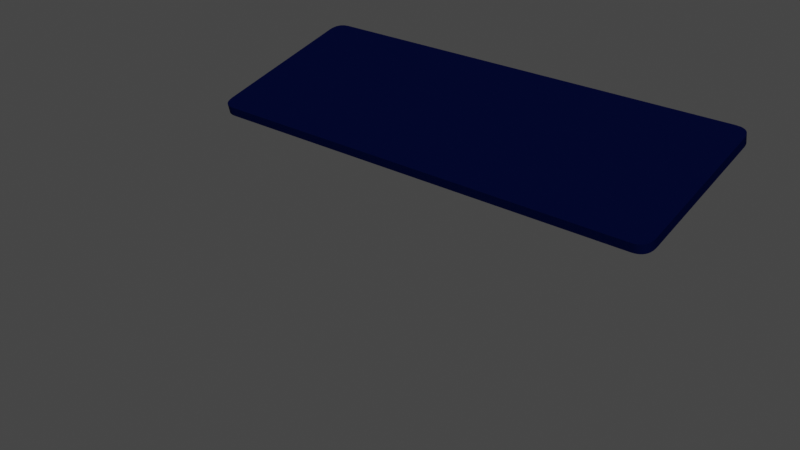 # Source: sports_mats_blue.blend  (saved by Blender 3.2.14; exported with 4.5.12 LTS)
import bpy
from mathutils import Matrix  # noqa: F401  (used for matrix-valued properties, if any)

bpy.ops.wm.read_factory_settings(use_empty=True)
scene = bpy.context.scene
scene.name = 'Scene'

# ---- collections
col_collection = bpy.data.collections.new('Collection'); scene.collection.children.link(col_collection)

# ---- materials (node trees are filled in below, after node groups)
mat_material = bpy.data.materials.new('Material')
mat_material.alpha_threshold = 0.0
mat_material.use_transparent_shadow = False
mat_material.line_color = (0.0, 0.0, 0.0, 1.0)

# ---- material node trees
mat_material.use_nodes = True; mat_material.node_tree.nodes.clear()
_N = mat_material.node_tree.nodes; _L = mat_material.node_tree.links
n0 = _N.new('ShaderNodeOutputMaterial'); n0.name = 'Material Output'; n0.location = (300, 300)
n1 = _N.new('ShaderNodeBsdfPrincipled'); n1.name = 'Principled BSDF'; n1.location = (10, 300)
n1.distribution = 'GGX'
n1.subsurface_method = 'RANDOM_WALK_SKIN'
n1.inputs[0].default_value = (0.0009129, 0.002379, 0.02721, 1.0)
n1.inputs[2].default_value = 1.0
n1.inputs[3].default_value = 1.45
n1.inputs[13].default_value = 0.0
n1.inputs[27].default_value = (0.0, 0.0, 0.0, 1.0)
n1.inputs[28].default_value = 1.0
_L.new(n1.outputs[0], n0.inputs[0])
n0.is_active_output = True

# ---- world
world_world = bpy.data.worlds.new('World'); scene.world = world_world
world_world.use_nodes = True; world_world.node_tree.nodes.clear()
_N = world_world.node_tree.nodes; _L = world_world.node_tree.links
n0 = _N.new('ShaderNodeOutputWorld'); n0.name = 'World Output'; n0.location = (300, 300)
n1 = _N.new('ShaderNodeBackground'); n1.name = 'Background'; n1.location = (10, 300)
n1.inputs[0].default_value = (0.05088, 0.05088, 0.05088, 1.0)
_L.new(n1.outputs[0], n0.inputs[0])
n0.is_active_output = True
world_world.color = (0.05088, 0.05088, 0.05088)
world_world.use_sun_shadow = False
world_world.sun_shadow_jitter_overblur = 0.0

# ---- meshes
me_imagetostl_mesh = bpy.data.meshes.new('imagetostl_mesh')
me_imagetostl_mesh.from_pydata([], [], [])
me_imagetostl_mesh.materials.append(mat_material)
me_imagetostl_mesh.use_remesh_fix_poles = True
me_imagetostl_mesh.use_remesh_preserve_attributes = False
me_imagetostl_mesh.update()
me_imagetostl_mesh_003 = bpy.data.meshes.new('imagetostl_mesh.003')
me_imagetostl_mesh_003.from_pydata([(-761.3, 0.0, -758.0), (838.7, 0.0, -758.0), (-761.3, 20.0, -758.0), (838.7, 20.0, -1258.0), (-759.3, 0.0, -1276.0), (-736.8, 0.0, -712.5), (-748.8, 0.0, -720.5), (-759.3, 0.0, -740.0), (806.7, 0.0, -1306.0), (820.7, 0.0, -1300.0), (826.2, 0.0, -1295.0), (830.7, 0.0, -1290.0), (836.7, 0.0, -1276.0), (838.2, 0.0, -748.5), (836.7, 0.0, -740.0), (834.2, 0.0, -732.5), (806.7, 0.0, -710.0), (-720.8, 20.0, -1307.0), (-756.8, 20.0, -1283.0), (-760.8, 20.0, -1267.0), (-760.8, 20.0, -748.5), (838.2, 20.0, -1267.0), (836.7, 20.0, -1276.0), (834.2, 20.0, -1283.0), (830.7, 20.0, -1290.0), (798.2, 20.0, -1307.0), (826.2, 20.0, -720.5), (834.2, 20.0, -732.5), (836.7, 20.0, -740.0), (-761.3, 0.0, -1258.0), (-711.3, 20.0, -708.0), (788.7, 0.0, -708.0), (838.7, 20.0, -758.0), (-711.3, 20.0, -1308.0), (-761.3, 20.0, -1258.0), (-760.8, 0.0, -1267.0), (788.7, 20.0, -708.0), (798.2, 20.0, -708.5), (838.7, 0.0, -1258.0), (-759.3, 20.0, -740.0), (-760.8, 0.0, -748.5), (-753.3, 20.0, -726.0), (-756.8, 20.0, -732.5), (-756.8, 0.0, -732.5), (-753.3, 0.0, -726.0), (-748.8, 20.0, -720.5), (-743.3, 20.0, -716.0), (-743.3, 0.0, -716.0), (-736.8, 20.0, -712.5), (-720.8, 20.0, -708.5), (-729.3, 20.0, -710.0), (-729.3, 0.0, -710.0), (-720.8, 0.0, -708.5), (-711.3, 0.0, -708.0), (-759.3, 20.0, -1276.0), (-756.8, 0.0, -1283.0), (-753.3, 0.0, -1290.0), (-753.3, 20.0, -1290.0), (-748.8, 0.0, -1295.0), (-748.8, 20.0, -1295.0), (-743.3, 20.0, -1300.0), (-743.3, 0.0, -1300.0), (-729.3, 0.0, -1306.0), (-736.8, 0.0, -1303.0), (-736.8, 20.0, -1303.0), (-729.3, 20.0, -1306.0), (-711.3, 0.0, -1308.0), (-720.8, 0.0, -1307.0), (798.2, 0.0, -708.5), (806.7, 20.0, -710.0), (814.2, 20.0, -712.5), (814.2, 0.0, -712.5), (820.7, 0.0, -716.0), (820.7, 20.0, -716.0), (826.2, 0.0, -720.5), (830.7, 20.0, -726.0), (830.7, 0.0, -726.0), (838.2, 20.0, -748.5), (838.2, 0.0, -1267.0), (834.2, 0.0, -1283.0), (826.2, 20.0, -1295.0), (820.7, 20.0, -1300.0), (806.7, 20.0, -1306.0), (814.2, 20.0, -1303.0), (814.2, 0.0, -1303.0), (798.2, 0.0, -1307.0), (788.7, 20.0, -1308.0), (788.7, 0.0, -1308.0)], [], [(87, 85, 68), (68, 31, 87), (25, 37, 69), (69, 82, 25), (2, 34, 29), (29, 0, 2), (36, 30, 53), (53, 31, 36), (3, 32, 1), (1, 38, 3), (33, 86, 87), (87, 66, 33), (20, 2, 0), (0, 40, 20), (35, 29, 34), (34, 19, 35), (37, 36, 31), (31, 68, 37), (21, 3, 38), (38, 78, 21), (39, 20, 40), (40, 7, 39), (42, 39, 7), (7, 43, 42), (41, 42, 43), (43, 44, 41), (45, 41, 44), (44, 6, 45), (46, 45, 6), (6, 47, 46), (48, 46, 47), (47, 5, 48), (50, 48, 5), (5, 51, 50), (49, 50, 51), (51, 52, 49), (30, 49, 52), (52, 53, 30), (4, 35, 19), (19, 54, 4), (55, 4, 54), (54, 18, 55), (56, 55, 18), (18, 57, 56), (58, 56, 57), (57, 59, 58), (61, 58, 59), (59, 60, 61), (63, 61, 60), (60, 64, 63), (62, 63, 64), (64, 65, 62), (67, 62, 65), (65, 17, 67), (66, 67, 17), (17, 33, 66), (69, 37, 68), (68, 16, 69), (70, 69, 16), (16, 71, 70), (73, 70, 71), (71, 72, 73), (26, 73, 72), (72, 74, 26), (75, 26, 74), (74, 76, 75), (27, 75, 76), (76, 15, 27), (28, 27, 15), (15, 14, 28), (77, 28, 14), (14, 13, 77), (32, 77, 13), (13, 1, 32), (22, 21, 78), (78, 12, 22), (23, 22, 12), (12, 79, 23), (24, 23, 79), (79, 11, 24), (80, 24, 11), (11, 10, 80), (81, 80, 10), (10, 9, 81), (83, 81, 9), (9, 84, 83), (82, 83, 84), (84, 8, 82), (25, 82, 8), (8, 85, 25), (86, 25, 85), (85, 87, 86), (17, 49, 30), (30, 33, 17), (64, 48, 50), (50, 65, 64), (49, 17, 65), (65, 50, 49), (59, 45, 46), (46, 60, 59), (48, 64, 60), (60, 46, 48), (54, 39, 42), (42, 18, 54), (45, 59, 57), (57, 41, 45), (41, 57, 18), (18, 42, 41), (34, 2, 20), (20, 19, 34), (39, 54, 19), (19, 20, 39), (51, 62, 67), (67, 52, 51), (66, 53, 52), (52, 67, 66), (47, 61, 63), (63, 5, 47), (62, 51, 5), (5, 63, 62), (44, 56, 58), (58, 6, 44), (61, 47, 6), (6, 58, 61), (7, 4, 55), (55, 43, 7), (56, 44, 43), (43, 55, 56), (0, 29, 35), (35, 40, 0), (4, 7, 40), (40, 35, 4), (33, 30, 36), (36, 86, 33), (86, 36, 37), (37, 25, 86), (73, 81, 83), (83, 70, 73), (82, 69, 70), (70, 83, 82), (75, 24, 80), (80, 26, 75), (81, 73, 26), (26, 80, 81), (28, 22, 23), (23, 27, 28), (24, 75, 27), (27, 23, 24), (32, 3, 21), (21, 77, 32), (22, 28, 77), (77, 21, 22), (53, 66, 87), (87, 31, 53), (84, 71, 16), (16, 8, 84), (68, 85, 8), (8, 16, 68), (10, 74, 72), (72, 9, 10), (71, 84, 9), (9, 72, 71), (79, 15, 76), (76, 11, 79), (74, 10, 11), (11, 76, 74), (78, 13, 14), (14, 12, 78), (15, 79, 12), (12, 14, 15), (38, 1, 13), (13, 78, 38)])
_uv = me_imagetostl_mesh_003.uv_layers.new(name='UVMap')
_uv.uv.foreach_set('vector', [0.4776, 0.5202, 0.4776, 0.5202, 0.4776, 0.5202, 0.4776, 0.5202, 0.4776, 0.5202, 0.4776, 0.5202, 0.4776, 0.5202, 0.4776, 0.5202, 0.4776, 0.5202, 0.4776, 0.5202, 0.4776, 0.5202, 0.4776, 0.5202, 0.4776, 0.5202, 0.4776, 0.5202, 0.4776, 0.5202, 0.4776, 0.5202, 0.4776, 0.5202, 0.4776, 0.5202, 0.4776, 0.5202, 0.4776, 0.5202, 0.4776, 0.5202, 0.4776, 0.5202, 0.4776, 0.5202, 0.4776, 0.5202, 0.4776, 0.5202, 0.4776, 0.5202, 0.4776, 0.5202, 0.4776, 0.5202, 0.4776, 0.5202, 0.4776, 0.5202, 0.4776, 0.5202, 0.4776, 0.5202, 0.4776, 0.5202, 0.4776, 0.5202, 0.4776, 0.5202, 0.4776, 0.5202, 0.4776, 0.5202, 0.4776, 0.5202, 0.4776, 0.5202, 0.4776, 0.5202, 0.4776, 0.5202, 0.4776, 0.5202, 0.4776, 0.5202, 0.4776, 0.5202, 0.4776, 0.5202, 0.4776, 0.5202, 0.4776, 0.5202, 0.4776, 0.5202, 0.4776, 0.5202, 0.4776, 0.5202, 0.4776, 0.5202, 0.4776, 0.5202, 0.4776, 0.5202, 0.4776, 0.5202, 0.4776, 0.5202, 0.4776, 0.5202, 0.4776, 0.5202, 0.4776, 0.5202, 0.4776, 0.5202, 0.4776, 0.5202, 0.4776, 0.5202, 0.4776, 0.5202, 0.4776, 0.5202, 0.4776, 0.5202, 0.4776, 0.5202, 0.4776, 0.5202, 0.4776, 0.5202, 0.4776, 0.5202, 0.4776, 0.5202, 0.4776, 0.5202, 0.4776, 0.5202, 0.4776, 0.5202, 0.4776, 0.5202, 0.4776, 0.5202, 0.4776, 0.5202, 0.4776, 0.5202, 0.4776, 0.5202, 0.4776, 0.5202, 0.4776, 0.5202, 0.4776, 0.5202, 0.4776, 0.5202, 0.4776, 0.5202, 0.4776, 0.5202, 0.4776, 0.5202, 0.4776, 0.5202, 0.4776, 0.5202, 0.4776, 0.5202, 0.4776, 0.5202, 0.4776, 0.5202, 0.4776, 0.5202, 0.4776, 0.5202, 0.4776, 0.5202, 0.4776, 0.5202, 0.4776, 0.5202, 0.4776, 0.5202, 0.4776, 0.5202, 0.4776, 0.5202, 0.4776, 0.5202, 0.4776, 0.5202, 0.4776, 0.5202, 0.4776, 0.5202, 0.4776, 0.5202, 0.4776, 0.5202, 0.4776, 0.5202, 0.4776, 0.5202, 0.4776, 0.5202, 0.4776, 0.5202, 0.4776, 0.5202, 0.4776, 0.5202, 0.4776, 0.5202, 0.4776, 0.5202, 0.4776, 0.5202, 0.4776, 0.5202, 0.4776, 0.5202, 0.4776, 0.5202, 0.4776, 0.5202, 0.4776, 0.5202, 0.4776, 0.5202, 0.4776, 0.5202, 0.4776, 0.5202, 0.4776, 0.5202, 0.4776, 0.5202, 0.4776, 0.5202, 0.4776, 0.5202, 0.4776, 0.5202, 0.4776, 0.5202, 0.4776, 0.5202, 0.4776, 0.5202, 0.4776, 0.5202, 0.4776, 0.5202, 0.4776, 0.5202, 0.4776, 0.5202, 0.4776, 0.5202, 0.4776, 0.5202, 0.4776, 0.5202, 0.4776, 0.5202, 0.4776, 0.5202, 0.4776, 0.5202, 0.4776, 0.5202, 0.4776, 0.5202, 0.4776, 0.5202, 0.4776, 0.5202, 0.4776, 0.5202, 0.4776, 0.5202, 0.4776, 0.5202, 0.4776, 0.5202, 0.4776, 0.5202, 0.4776, 0.5202, 0.4776, 0.5202, 0.4776, 0.5202, 0.4776, 0.5202, 0.4776, 0.5202, 0.4776, 0.5202, 0.4776, 0.5202, 0.4776, 0.5202, 0.4776, 0.5202, 0.4776, 0.5202, 0.4776, 0.5202, 0.4776, 0.5202, 0.4776, 0.5202, 0.4776, 0.5202, 0.4776, 0.5202, 0.4776, 0.5202, 0.4776, 0.5202, 0.4776, 0.5202, 0.4776, 0.5202, 0.4776, 0.5202, 0.4776, 0.5202, 0.4776, 0.5202, 0.4776, 0.5202, 0.4776, 0.5202, 0.4776, 0.5202, 0.4776, 0.5202, 0.4776, 0.5202, 0.4776, 0.5202, 0.4776, 0.5202, 0.4776, 0.5202, 0.4776, 0.5202, 0.4776, 0.5202, 0.4776, 0.5202, 0.4776, 0.5202, 0.4776, 0.5202, 0.4776, 0.5202, 0.4776, 0.5202, 0.4776, 0.5202, 0.4776, 0.5202, 0.4776, 0.5202, 0.4776, 0.5202, 0.4776, 0.5202, 0.4776, 0.5202, 0.4776, 0.5202, 0.4776, 0.5202, 0.4776, 0.5202, 0.4776, 0.5202, 0.4776, 0.5202, 0.4776, 0.5202, 0.4776, 0.5202, 0.4776, 0.5202, 0.4776, 0.5202, 0.4776, 0.5202, 0.4776, 0.5202, 0.4776, 0.5202, 0.4776, 0.5202, 0.4776, 0.5202, 0.4776, 0.5202, 0.4776, 0.5202, 0.4776, 0.5202, 0.4776, 0.5202, 0.4776, 0.5202, 0.4776, 0.5202, 0.4776, 0.5202, 0.4776, 0.5202, 0.4776, 0.5202, 0.4776, 0.5202, 0.4776, 0.5202, 0.4776, 0.5202, 0.4776, 0.5202, 0.4776, 0.5202, 0.4776, 0.5202, 0.4776, 0.5202, 0.4776, 0.5202, 0.4776, 0.5202, 0.4776, 0.5202, 0.4776, 0.5202, 0.4776, 0.5202, 0.4776, 0.5202, 0.4776, 0.5202, 0.4776, 0.5202, 0.4776, 0.5202, 0.4776, 0.5202, 0.4776, 0.5202, 0.4776, 0.5202, 0.4776, 0.5202, 0.4776, 0.5202, 0.4776, 0.5202, 0.4776, 0.5202, 0.4776, 0.5202, 0.4776, 0.5202, 0.4776, 0.5202, 0.4776, 0.5202, 0.4776, 0.5202, 0.4776, 0.5202, 0.4776, 0.5202, 0.4776, 0.5202, 0.4776, 0.5202, 0.4776, 0.5202, 0.4776, 0.5202, 0.4776, 0.5202, 0.4776, 0.5202, 0.4776, 0.5202, 0.4776, 0.5202, 0.4776, 0.5202, 0.4776, 0.5202, 0.4776, 0.5202, 0.4776, 0.5202, 0.4776, 0.5202, 0.4776, 0.5202, 0.4776, 0.5202, 0.4776, 0.5202, 0.4776, 0.5202, 0.4776, 0.5202, 0.4776, 0.5202, 0.4776, 0.5202, 0.4776, 0.5202, 0.4776, 0.5202, 0.4776, 0.5202, 0.4776, 0.5202, 0.4776, 0.5202, 0.4776, 0.5202, 0.4776, 0.5202, 0.4776, 0.5202, 0.4776, 0.5202, 0.4776, 0.5202, 0.4776, 0.5202, 0.4776, 0.5202, 0.4776, 0.5202, 0.4776, 0.5202, 0.4776, 0.5202, 0.4776, 0.5202, 0.4776, 0.5202, 0.4776, 0.5202, 0.4776, 0.5202, 0.4776, 0.5202, 0.4776, 0.5202, 0.4776, 0.5202, 0.4776, 0.5202, 0.4776, 0.5202, 0.4776, 0.5202, 0.4776, 0.5202, 0.4776, 0.5202, 0.4776, 0.5202, 0.4776, 0.5202, 0.4776, 0.5202, 0.4776, 0.5202, 0.4776, 0.5202, 0.4776, 0.5202, 0.4776, 0.5202, 0.4776, 0.5202, 0.4776, 0.5202, 0.4776, 0.5202, 0.4776, 0.5202, 0.4776, 0.5202, 0.4776, 0.5202, 0.4776, 0.5202, 0.4776, 0.5202, 0.4776, 0.5202, 0.4776, 0.5202, 0.4776, 0.5202, 0.4776, 0.5202, 0.4776, 0.5202, 0.4776, 0.5202, 0.4776, 0.5202, 0.4776, 0.5202, 0.4776, 0.5202, 0.4776, 0.5202, 0.4776, 0.5202, 0.4776, 0.5202, 0.4776, 0.5202, 0.4776, 0.5202, 0.4776, 0.5202, 0.4776, 0.5202, 0.4776, 0.5202, 0.4776, 0.5202, 0.4776, 0.5202, 0.4776, 0.5202, 0.4776, 0.5202, 0.4776, 0.5202, 0.4776, 0.5202, 0.4776, 0.5202, 0.4776, 0.5202, 0.4776, 0.5202, 0.4776, 0.5202, 0.4776, 0.5202, 0.4776, 0.5202, 0.4776, 0.5202, 0.4776, 0.5202, 0.4776, 0.5202, 0.4776, 0.5202, 0.4776, 0.5202, 0.4776, 0.5202, 0.4776, 0.5202, 0.4776, 0.5202, 0.4776, 0.5202, 0.4776, 0.5202, 0.4776, 0.5202, 0.4776, 0.5202, 0.4776, 0.5202, 0.4776, 0.5202, 0.4776, 0.5202, 0.4776, 0.5202, 0.4776, 0.5202, 0.4776, 0.5202, 0.4776, 0.5202, 0.4776, 0.5202, 0.4776, 0.5202, 0.4776, 0.5202, 0.4776, 0.5202, 0.4776, 0.5202, 0.4776, 0.5202, 0.4776, 0.5202, 0.4776, 0.5202, 0.4776, 0.5202, 0.4776, 0.5202, 0.4776, 0.5202, 0.4776, 0.5202, 0.4776, 0.5202, 0.4776, 0.5202, 0.4776, 0.5202, 0.4776, 0.5202, 0.4776, 0.5202, 0.4776, 0.5202, 0.4776, 0.5202, 0.4776, 0.5202, 0.4776, 0.5202, 0.4776, 0.5202, 0.4776, 0.5202, 0.4776, 0.5202, 0.4776, 0.5202, 0.4776, 0.5202, 0.4776, 0.5202, 0.4776, 0.5202, 0.4776, 0.5202, 0.4776, 0.5202, 0.4776, 0.5202, 0.4776, 0.5202, 0.4776, 0.5202, 0.4776, 0.5202, 0.4776, 0.5202, 0.4776, 0.5202, 0.4776, 0.5202, 0.4776, 0.5202, 0.4776, 0.5202, 0.4776, 0.5202, 0.4776, 0.5202, 0.4776, 0.5202, 0.4776, 0.5202, 0.4776, 0.5202, 0.4776, 0.5202, 0.4776, 0.5202, 0.4776, 0.5202, 0.4776, 0.5202, 0.4776, 0.5202, 0.4776, 0.5202, 0.4776, 0.5202, 0.4776, 0.5202, 0.4776, 0.5202, 0.4776, 0.5202, 0.4776, 0.5202, 0.4776, 0.5202, 0.4776, 0.5202, 0.4776, 0.5202, 0.4776, 0.5202, 0.4776, 0.5202, 0.4776, 0.5202, 0.4776, 0.5202, 0.4776, 0.5202, 0.4776, 0.5202, 0.4776, 0.5202, 0.4776, 0.5202, 0.4776, 0.5202, 0.4776, 0.5202, 0.4776, 0.5202, 0.4776, 0.5202, 0.4776, 0.5202, 0.4776, 0.5202, 0.4776, 0.5202, 0.4776, 0.5202, 0.4776, 0.5202, 0.4776, 0.5202, 0.4776, 0.5202, 0.4776, 0.5202, 0.4776, 0.5202, 0.4776, 0.5202, 0.4776, 0.5202, 0.4776, 0.5202, 0.4776, 0.5202, 0.4776, 0.5202, 0.4776, 0.5202, 0.4776, 0.5202, 0.4776, 0.5202, 0.4776, 0.5202, 0.4776, 0.5202, 0.4776, 0.5202, 0.4776, 0.5202, 0.4776, 0.5202, 0.4776, 0.5202, 0.4776, 0.5202, 0.4776, 0.5202, 0.4776, 0.5202, 0.4776, 0.5202, 0.4776, 0.5202, 0.4776, 0.5202, 0.4776, 0.5202, 0.4776, 0.5202, 0.4776, 0.5202, 0.4776, 0.5202, 0.4776, 0.5202, 0.4776, 0.5202, 0.4776, 0.5202, 0.4776, 0.5202, 0.4776, 0.5202, 0.4776, 0.5202, 0.4776, 0.5202, 0.4776, 0.5202, 0.4776, 0.5202, 0.4776, 0.5202, 0.4776, 0.5202, 0.4776, 0.5202, 0.4776, 0.5202, 0.4776, 0.5202, 0.4776, 0.5202, 0.4776, 0.5202, 0.4776, 0.5202, 0.4776, 0.5202, 0.4776, 0.5202, 0.4776, 0.5202, 0.4776, 0.5202, 0.4776, 0.5202, 0.4776, 0.5202, 0.4776, 0.5202, 0.4776, 0.5202, 0.4776, 0.5202, 0.4776, 0.5202, 0.4776, 0.5202, 0.4776, 0.5202, 0.4776, 0.5202, 0.4776, 0.5202, 0.4776, 0.5202, 0.4776, 0.5202, 0.4776, 0.5202, 0.4776, 0.5202, 0.4776, 0.5202, 0.4776, 0.5202, 0.4776, 0.5202, 0.4776, 0.5202, 0.4776, 0.5202, 0.4776, 0.5202, 0.4776, 0.5202, 0.4776, 0.5202, 0.4776, 0.5202, 0.4776, 0.5202, 0.4776, 0.5202, 0.4776, 0.5202, 0.4776, 0.5202, 0.4776, 0.5202, 0.4776, 0.5202, 0.4776, 0.5202, 0.4776, 0.5202, 0.4776, 0.5202, 0.4776, 0.5202, 0.4776, 0.5202, 0.4776, 0.5202, 0.4776, 0.5202, 0.4776, 0.5202, 0.4776, 0.5202, 0.4776, 0.5202])
me_imagetostl_mesh_003.materials.append(mat_material)
me_imagetostl_mesh_003.use_remesh_fix_poles = True
me_imagetostl_mesh_003.use_remesh_preserve_attributes = False
me_imagetostl_mesh_003.update()

# ---- objects
ob_imagetostl_mesh = bpy.data.objects.new('imagetostl_mesh', me_imagetostl_mesh)
ob_imagetostl_mesh_003 = bpy.data.objects.new('imagetostl_mesh.003', me_imagetostl_mesh_003)

# ---- transforms, parenting, visibility, modifiers, constraints
ob_imagetostl_mesh.location = (3.798, -1.966, 3.608)
ob_imagetostl_mesh.rotation_euler = (6285.0, -2.22e-16, 2.224e-16)
ob_imagetostl_mesh.scale = (0.003544, 0.003544, 0.003544)
ob_imagetostl_mesh_003.location = (3.798, -1.966, 3.608)
ob_imagetostl_mesh_003.rotation_euler = (6285.0, -2.22e-16, 2.224e-16)
ob_imagetostl_mesh_003.scale = (0.003544, 0.00578, 0.003544)

# ---- collection membership
col_collection.objects.link(ob_imagetostl_mesh)
col_collection.objects.link(ob_imagetostl_mesh_003)

# ---- scene / render settings (as saved in the file)
scene.frame_start = 1; scene.frame_end = 250; scene.frame_set(1)
scene.render.engine = 'BLENDER_EEVEE_NEXT'
scene.cycles.sampling_pattern = 'TABULATED_SOBOL'
scene.cycles.use_light_tree = False
scene.view_settings.view_transform = 'Filmic'
bpy.context.view_layer.update()

# ---- added for rendering (the .blend has no active camera and no usable light): camera, sun
cam_auto = bpy.data.cameras.new('AutoCamera')
cam_auto.lens = 50.0
cam_auto.sensor_width = 36.0
cam_auto.clip_end = 1000.0
ob_auto_camera = bpy.data.objects.new('AutoCamera', cam_auto)
scene.collection.objects.link(ob_auto_camera)
ob_auto_camera.location = (10.7122, -7.78109, 9.09226)
ob_auto_camera.rotation_euler = (1.09748, -7.21219e-08, 0.694738)
scene.camera = ob_auto_camera
light_auto_sun = bpy.data.lights.new('AutoSun', 'SUN')
light_auto_sun.energy = 3.0
light_auto_sun.angle = 0.0523599
ob_auto_sun = bpy.data.objects.new('AutoSun', light_auto_sun)
scene.collection.objects.link(ob_auto_sun)
ob_auto_sun.rotation_euler = (0.872665, 0.174533, 0.523599)
bpy.context.view_layer.update()
